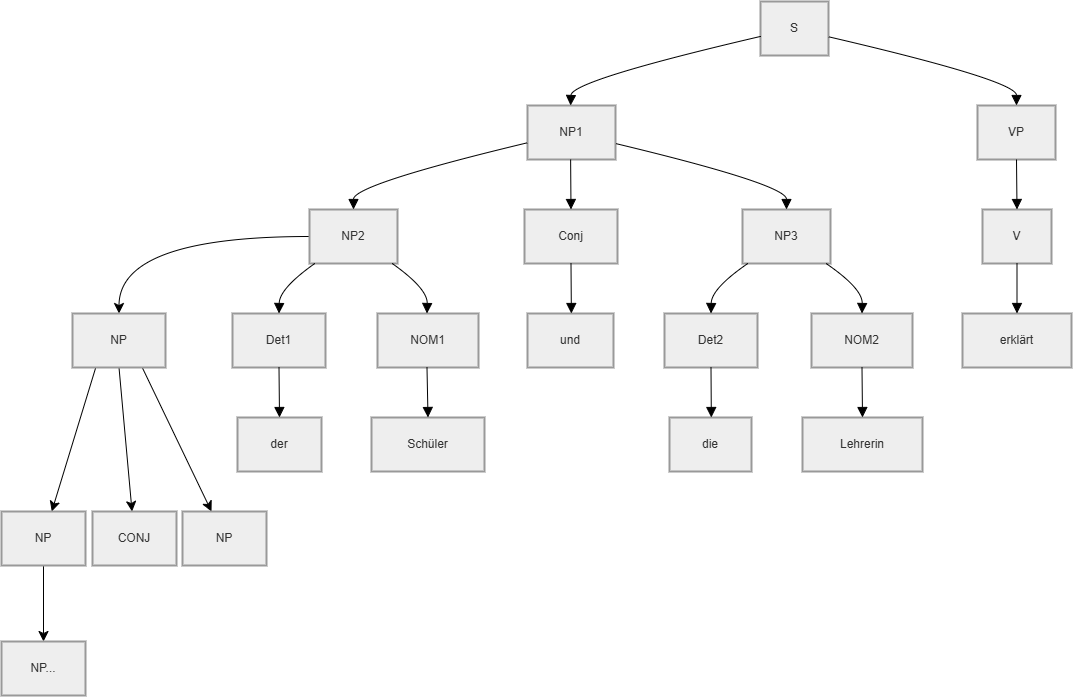

The diagram above was exported from draw.io. Its source (the exported page's mxGraphModel, read from the mxfile embedded in the PNG):
<mxGraphModel dx="393" dy="965" grid="1" gridSize="10" guides="1" tooltips="1" connect="1" arrows="1" fold="1" page="1" pageScale="1" pageWidth="827" pageHeight="1169" math="0" shadow="0">
  <root>
    <mxCell id="0" />
    <mxCell id="1" parent="0" />
    <mxCell id="PL_BCmUhOZwVux8NGXS8-210" parent="1" style="whiteSpace=wrap;strokeWidth=2;fillColor=light-dark(#eeeeee,#1f2020);strokeColor=light-dark(#999999,#cccccc);fontColor=light-dark(#333333,#cccccc);" value="S" vertex="1">
      <mxGeometry height="54" width="68" x="1958" y="160" as="geometry" />
    </mxCell>
    <mxCell id="PL_BCmUhOZwVux8NGXS8-211" parent="1" style="whiteSpace=wrap;strokeWidth=2;fillColor=light-dark(#eeeeee,#1f2020);strokeColor=light-dark(#999999,#cccccc);fontColor=light-dark(#333333,#cccccc);" value="NP1" vertex="1">
      <mxGeometry height="54" width="88" x="1725" y="264" as="geometry" />
    </mxCell>
    <mxCell id="PL_BCmUhOZwVux8NGXS8-212" parent="1" style="whiteSpace=wrap;strokeWidth=2;fillColor=light-dark(#eeeeee,#1f2020);strokeColor=light-dark(#999999,#cccccc);fontColor=light-dark(#333333,#cccccc);" value="VP" vertex="1">
      <mxGeometry height="54" width="78" x="2175" y="264" as="geometry" />
    </mxCell>
    <mxCell id="PL_BCmUhOZwVux8NGXS8-246" edge="1" parent="1" source="PL_BCmUhOZwVux8NGXS8-213" style="edgeStyle=orthogonalEdgeStyle;curved=1;rounded=0;orthogonalLoop=1;jettySize=auto;html=1;entryX=0.5;entryY=0;entryDx=0;entryDy=0;fontSize=12;startSize=8;endSize=8;" target="PL_BCmUhOZwVux8NGXS8-244">
      <mxGeometry relative="1" as="geometry" />
    </mxCell>
    <mxCell id="PL_BCmUhOZwVux8NGXS8-213" parent="1" style="whiteSpace=wrap;strokeWidth=2;fillColor=light-dark(#eeeeee,#1f2020);strokeColor=light-dark(#999999,#cccccc);fontColor=light-dark(#333333,#cccccc);" value="NP2" vertex="1">
      <mxGeometry height="54" width="88" x="1507" y="368" as="geometry" />
    </mxCell>
    <mxCell id="PL_BCmUhOZwVux8NGXS8-214" parent="1" style="whiteSpace=wrap;strokeWidth=2;fillColor=light-dark(#eeeeee,#1f2020);strokeColor=light-dark(#999999,#cccccc);fontColor=light-dark(#333333,#cccccc);" value="Conj" vertex="1">
      <mxGeometry height="54" width="93" x="1722" y="368" as="geometry" />
    </mxCell>
    <mxCell id="PL_BCmUhOZwVux8NGXS8-215" parent="1" style="whiteSpace=wrap;strokeWidth=2;fillColor=light-dark(#eeeeee,#1f2020);strokeColor=light-dark(#999999,#cccccc);fontColor=light-dark(#333333,#cccccc);" value="NP3" vertex="1">
      <mxGeometry height="54" width="88" x="1940" y="368" as="geometry" />
    </mxCell>
    <mxCell id="PL_BCmUhOZwVux8NGXS8-216" parent="1" style="whiteSpace=wrap;strokeWidth=2;fillColor=light-dark(#eeeeee,#1f2020);strokeColor=light-dark(#999999,#cccccc);fontColor=light-dark(#333333,#cccccc);" value="Det1" vertex="1">
      <mxGeometry height="54" width="93" x="1430" y="472" as="geometry" />
    </mxCell>
    <mxCell id="PL_BCmUhOZwVux8NGXS8-217" parent="1" style="whiteSpace=wrap;strokeWidth=2;fillColor=light-dark(#eeeeee,#1f2020);strokeColor=light-dark(#999999,#cccccc);fontColor=light-dark(#333333,#cccccc);" value="NOM1" vertex="1">
      <mxGeometry height="54" width="101" x="1575" y="472" as="geometry" />
    </mxCell>
    <mxCell id="PL_BCmUhOZwVux8NGXS8-218" parent="1" style="whiteSpace=wrap;strokeWidth=2;fillColor=light-dark(#eeeeee,#1f2020);strokeColor=light-dark(#999999,#cccccc);fontColor=light-dark(#333333,#cccccc);" value="der" vertex="1">
      <mxGeometry height="54" width="84" x="1435" y="576" as="geometry" />
    </mxCell>
    <mxCell id="PL_BCmUhOZwVux8NGXS8-219" parent="1" style="whiteSpace=wrap;strokeWidth=2;fillColor=light-dark(#eeeeee,#1f2020);strokeColor=light-dark(#999999,#cccccc);fontColor=light-dark(#333333,#cccccc);" value="Schüler" vertex="1">
      <mxGeometry height="54" width="113" x="1569" y="576" as="geometry" />
    </mxCell>
    <mxCell id="PL_BCmUhOZwVux8NGXS8-220" parent="1" style="whiteSpace=wrap;strokeWidth=2;fillColor=light-dark(#eeeeee,#1f2020);strokeColor=light-dark(#999999,#cccccc);fontColor=light-dark(#333333,#cccccc);" value="und" vertex="1">
      <mxGeometry height="54" width="86" x="1725" y="472" as="geometry" />
    </mxCell>
    <mxCell id="PL_BCmUhOZwVux8NGXS8-221" parent="1" style="whiteSpace=wrap;strokeWidth=2;fillColor=light-dark(#eeeeee,#1f2020);strokeColor=light-dark(#999999,#cccccc);fontColor=light-dark(#333333,#cccccc);" value="Det2" vertex="1">
      <mxGeometry height="54" width="93" x="1862" y="472" as="geometry" />
    </mxCell>
    <mxCell id="PL_BCmUhOZwVux8NGXS8-222" parent="1" style="whiteSpace=wrap;strokeWidth=2;fillColor=light-dark(#eeeeee,#1f2020);strokeColor=light-dark(#999999,#cccccc);fontColor=light-dark(#333333,#cccccc);" value="NOM2" vertex="1">
      <mxGeometry height="54" width="101" x="2009" y="472" as="geometry" />
    </mxCell>
    <mxCell id="PL_BCmUhOZwVux8NGXS8-223" parent="1" style="whiteSpace=wrap;strokeWidth=2;fillColor=light-dark(#eeeeee,#1f2020);strokeColor=light-dark(#999999,#cccccc);fontColor=light-dark(#333333,#cccccc);" value="die" vertex="1">
      <mxGeometry height="54" width="82" x="1867" y="576" as="geometry" />
    </mxCell>
    <mxCell id="PL_BCmUhOZwVux8NGXS8-224" parent="1" style="whiteSpace=wrap;strokeWidth=2;fillColor=light-dark(#eeeeee,#1f2020);strokeColor=light-dark(#999999,#cccccc);fontColor=light-dark(#333333,#cccccc);" value="Lehrerin" vertex="1">
      <mxGeometry height="54" width="120" x="2000" y="576" as="geometry" />
    </mxCell>
    <mxCell id="PL_BCmUhOZwVux8NGXS8-225" parent="1" style="whiteSpace=wrap;strokeWidth=2;fillColor=light-dark(#eeeeee,#1f2020);strokeColor=light-dark(#999999,#cccccc);fontColor=light-dark(#333333,#cccccc);" value="V" vertex="1">
      <mxGeometry height="54" width="69" x="2180" y="368" as="geometry" />
    </mxCell>
    <mxCell id="PL_BCmUhOZwVux8NGXS8-226" parent="1" style="whiteSpace=wrap;strokeWidth=2;fillColor=light-dark(#eeeeee,#1f2020);strokeColor=light-dark(#999999,#cccccc);fontColor=light-dark(#333333,#cccccc);" value="erklärt" vertex="1">
      <mxGeometry height="54" width="109" x="2160" y="472" as="geometry" />
    </mxCell>
    <mxCell id="PL_BCmUhOZwVux8NGXS8-227" edge="1" parent="1" source="PL_BCmUhOZwVux8NGXS8-210" style="curved=1;startArrow=none;endArrow=block;exitX=-0.01;exitY=0.65;entryX=0.49;entryY=0;rounded=0;fontSize=12;startSize=8;endSize=8;" target="PL_BCmUhOZwVux8NGXS8-211" value="">
      <mxGeometry relative="1" as="geometry">
        <Array as="points">
          <mxPoint x="1769" y="239" />
        </Array>
      </mxGeometry>
    </mxCell>
    <mxCell id="PL_BCmUhOZwVux8NGXS8-228" edge="1" parent="1" source="PL_BCmUhOZwVux8NGXS8-210" style="curved=1;startArrow=none;endArrow=block;exitX=0.99;exitY=0.65;entryX=0.5;entryY=0;rounded=0;fontSize=12;startSize=8;endSize=8;" target="PL_BCmUhOZwVux8NGXS8-212" value="">
      <mxGeometry relative="1" as="geometry">
        <Array as="points">
          <mxPoint x="2214" y="239" />
        </Array>
      </mxGeometry>
    </mxCell>
    <mxCell id="PL_BCmUhOZwVux8NGXS8-229" edge="1" parent="1" source="PL_BCmUhOZwVux8NGXS8-211" style="curved=1;startArrow=none;endArrow=block;exitX=0;exitY=0.69;entryX=0.5;entryY=0;rounded=0;fontSize=12;startSize=8;endSize=8;" target="PL_BCmUhOZwVux8NGXS8-213" value="">
      <mxGeometry relative="1" as="geometry">
        <Array as="points">
          <mxPoint x="1551" y="343" />
        </Array>
      </mxGeometry>
    </mxCell>
    <mxCell id="PL_BCmUhOZwVux8NGXS8-230" edge="1" parent="1" source="PL_BCmUhOZwVux8NGXS8-211" style="curved=1;startArrow=none;endArrow=block;exitX=0.49;exitY=1;entryX=0.5;entryY=0;rounded=0;fontSize=12;startSize=8;endSize=8;" target="PL_BCmUhOZwVux8NGXS8-214" value="">
      <mxGeometry relative="1" as="geometry">
        <Array as="points" />
      </mxGeometry>
    </mxCell>
    <mxCell id="PL_BCmUhOZwVux8NGXS8-231" edge="1" parent="1" source="PL_BCmUhOZwVux8NGXS8-211" style="curved=1;startArrow=none;endArrow=block;exitX=0.99;exitY=0.7;entryX=0.5;entryY=0;rounded=0;fontSize=12;startSize=8;endSize=8;" target="PL_BCmUhOZwVux8NGXS8-215" value="">
      <mxGeometry relative="1" as="geometry">
        <Array as="points">
          <mxPoint x="1984" y="343" />
        </Array>
      </mxGeometry>
    </mxCell>
    <mxCell id="PL_BCmUhOZwVux8NGXS8-232" edge="1" parent="1" source="PL_BCmUhOZwVux8NGXS8-213" style="curved=1;startArrow=none;endArrow=block;exitX=0.06;exitY=1;entryX=0.5;entryY=0;rounded=0;fontSize=12;startSize=8;endSize=8;" target="PL_BCmUhOZwVux8NGXS8-216" value="">
      <mxGeometry relative="1" as="geometry">
        <Array as="points">
          <mxPoint x="1477" y="447" />
        </Array>
      </mxGeometry>
    </mxCell>
    <mxCell id="PL_BCmUhOZwVux8NGXS8-233" edge="1" parent="1" source="PL_BCmUhOZwVux8NGXS8-213" style="curved=1;startArrow=none;endArrow=block;exitX=0.94;exitY=1;entryX=0.49;entryY=0;rounded=0;fontSize=12;startSize=8;endSize=8;" target="PL_BCmUhOZwVux8NGXS8-217" value="">
      <mxGeometry relative="1" as="geometry">
        <Array as="points">
          <mxPoint x="1625" y="447" />
        </Array>
      </mxGeometry>
    </mxCell>
    <mxCell id="PL_BCmUhOZwVux8NGXS8-234" edge="1" parent="1" source="PL_BCmUhOZwVux8NGXS8-216" style="curved=1;startArrow=none;endArrow=block;exitX=0.5;exitY=1;entryX=0.5;entryY=0;rounded=0;fontSize=12;startSize=8;endSize=8;" target="PL_BCmUhOZwVux8NGXS8-218" value="">
      <mxGeometry relative="1" as="geometry">
        <Array as="points" />
      </mxGeometry>
    </mxCell>
    <mxCell id="PL_BCmUhOZwVux8NGXS8-235" edge="1" parent="1" source="PL_BCmUhOZwVux8NGXS8-217" style="curved=1;startArrow=none;endArrow=block;exitX=0.49;exitY=1;entryX=0.5;entryY=0;rounded=0;fontSize=12;startSize=8;endSize=8;" target="PL_BCmUhOZwVux8NGXS8-219" value="">
      <mxGeometry relative="1" as="geometry">
        <Array as="points" />
      </mxGeometry>
    </mxCell>
    <mxCell id="PL_BCmUhOZwVux8NGXS8-236" edge="1" parent="1" source="PL_BCmUhOZwVux8NGXS8-214" style="curved=1;startArrow=none;endArrow=block;exitX=0.5;exitY=1;entryX=0.51;entryY=0;rounded=0;fontSize=12;startSize=8;endSize=8;" target="PL_BCmUhOZwVux8NGXS8-220" value="">
      <mxGeometry relative="1" as="geometry">
        <Array as="points" />
      </mxGeometry>
    </mxCell>
    <mxCell id="PL_BCmUhOZwVux8NGXS8-237" edge="1" parent="1" source="PL_BCmUhOZwVux8NGXS8-215" style="curved=1;startArrow=none;endArrow=block;exitX=0.06;exitY=1;entryX=0.5;entryY=0;rounded=0;fontSize=12;startSize=8;endSize=8;" target="PL_BCmUhOZwVux8NGXS8-221" value="">
      <mxGeometry relative="1" as="geometry">
        <Array as="points">
          <mxPoint x="1909" y="447" />
        </Array>
      </mxGeometry>
    </mxCell>
    <mxCell id="PL_BCmUhOZwVux8NGXS8-238" edge="1" parent="1" source="PL_BCmUhOZwVux8NGXS8-215" style="curved=1;startArrow=none;endArrow=block;exitX=0.95;exitY=1;entryX=0.5;entryY=0;rounded=0;fontSize=12;startSize=8;endSize=8;" target="PL_BCmUhOZwVux8NGXS8-222" value="">
      <mxGeometry relative="1" as="geometry">
        <Array as="points">
          <mxPoint x="2060" y="447" />
        </Array>
      </mxGeometry>
    </mxCell>
    <mxCell id="PL_BCmUhOZwVux8NGXS8-239" edge="1" parent="1" source="PL_BCmUhOZwVux8NGXS8-221" style="curved=1;startArrow=none;endArrow=block;exitX=0.5;exitY=1;entryX=0.51;entryY=0;rounded=0;fontSize=12;startSize=8;endSize=8;" target="PL_BCmUhOZwVux8NGXS8-223" value="">
      <mxGeometry relative="1" as="geometry">
        <Array as="points" />
      </mxGeometry>
    </mxCell>
    <mxCell id="PL_BCmUhOZwVux8NGXS8-240" edge="1" parent="1" source="PL_BCmUhOZwVux8NGXS8-222" style="curved=1;startArrow=none;endArrow=block;exitX=0.5;exitY=1;entryX=0.5;entryY=0;rounded=0;fontSize=12;startSize=8;endSize=8;" target="PL_BCmUhOZwVux8NGXS8-224" value="">
      <mxGeometry relative="1" as="geometry">
        <Array as="points" />
      </mxGeometry>
    </mxCell>
    <mxCell id="PL_BCmUhOZwVux8NGXS8-241" edge="1" parent="1" source="PL_BCmUhOZwVux8NGXS8-212" style="curved=1;startArrow=none;endArrow=block;exitX=0.5;exitY=1;entryX=0.5;entryY=0;rounded=0;fontSize=12;startSize=8;endSize=8;" target="PL_BCmUhOZwVux8NGXS8-225" value="">
      <mxGeometry relative="1" as="geometry">
        <Array as="points" />
      </mxGeometry>
    </mxCell>
    <mxCell id="PL_BCmUhOZwVux8NGXS8-242" edge="1" parent="1" source="PL_BCmUhOZwVux8NGXS8-225" style="curved=1;startArrow=none;endArrow=block;exitX=0.5;exitY=1;entryX=0.5;entryY=0;rounded=0;fontSize=12;startSize=8;endSize=8;" target="PL_BCmUhOZwVux8NGXS8-226" value="">
      <mxGeometry relative="1" as="geometry">
        <Array as="points" />
      </mxGeometry>
    </mxCell>
    <mxCell id="PL_BCmUhOZwVux8NGXS8-249" edge="1" parent="1" source="PL_BCmUhOZwVux8NGXS8-244" style="edgeStyle=none;curved=1;rounded=0;orthogonalLoop=1;jettySize=auto;html=1;exitX=0.25;exitY=1;exitDx=0;exitDy=0;fontSize=12;startSize=8;endSize=8;" target="PL_BCmUhOZwVux8NGXS8-245">
      <mxGeometry relative="1" as="geometry" />
    </mxCell>
    <mxCell id="PL_BCmUhOZwVux8NGXS8-250" edge="1" parent="1" source="PL_BCmUhOZwVux8NGXS8-244" style="edgeStyle=none;curved=1;rounded=0;orthogonalLoop=1;jettySize=auto;html=1;exitX=0.5;exitY=1;exitDx=0;exitDy=0;fontSize=12;startSize=8;endSize=8;" target="PL_BCmUhOZwVux8NGXS8-247">
      <mxGeometry relative="1" as="geometry" />
    </mxCell>
    <mxCell id="PL_BCmUhOZwVux8NGXS8-251" edge="1" parent="1" source="PL_BCmUhOZwVux8NGXS8-244" style="edgeStyle=none;curved=1;rounded=0;orthogonalLoop=1;jettySize=auto;html=1;exitX=0.75;exitY=1;exitDx=0;exitDy=0;fontSize=12;startSize=8;endSize=8;" target="PL_BCmUhOZwVux8NGXS8-248">
      <mxGeometry relative="1" as="geometry" />
    </mxCell>
    <mxCell id="PL_BCmUhOZwVux8NGXS8-244" parent="1" style="whiteSpace=wrap;strokeWidth=2;fillColor=light-dark(#eeeeee,#1f2020);strokeColor=light-dark(#999999,#cccccc);fontColor=light-dark(#333333,#cccccc);" value="NP" vertex="1">
      <mxGeometry height="54" width="93" x="1270" y="472" as="geometry" />
    </mxCell>
    <mxCell id="PL_BCmUhOZwVux8NGXS8-255" edge="1" parent="1" source="PL_BCmUhOZwVux8NGXS8-245" style="edgeStyle=none;curved=1;rounded=0;orthogonalLoop=1;jettySize=auto;html=1;fontSize=12;startSize=8;endSize=8;" target="PL_BCmUhOZwVux8NGXS8-252">
      <mxGeometry relative="1" as="geometry" />
    </mxCell>
    <mxCell id="PL_BCmUhOZwVux8NGXS8-245" parent="1" style="whiteSpace=wrap;strokeWidth=2;fillColor=light-dark(#eeeeee,#1f2020);strokeColor=light-dark(#999999,#cccccc);fontColor=light-dark(#333333,#cccccc);" value="NP" vertex="1">
      <mxGeometry height="54" width="84" x="1199" y="670" as="geometry" />
    </mxCell>
    <mxCell id="PL_BCmUhOZwVux8NGXS8-247" parent="1" style="whiteSpace=wrap;strokeWidth=2;fillColor=light-dark(#eeeeee,#1f2020);strokeColor=light-dark(#999999,#cccccc);fontColor=light-dark(#333333,#cccccc);" value="CONJ" vertex="1">
      <mxGeometry height="54" width="84" x="1290" y="670" as="geometry" />
    </mxCell>
    <mxCell id="PL_BCmUhOZwVux8NGXS8-248" parent="1" style="whiteSpace=wrap;strokeWidth=2;fillColor=light-dark(#eeeeee,#1f2020);strokeColor=light-dark(#999999,#cccccc);fontColor=light-dark(#333333,#cccccc);" value="NP" vertex="1">
      <mxGeometry height="54" width="84" x="1380" y="670" as="geometry" />
    </mxCell>
    <mxCell id="PL_BCmUhOZwVux8NGXS8-252" parent="1" style="whiteSpace=wrap;strokeWidth=2;fillColor=light-dark(#eeeeee,#1f2020);strokeColor=light-dark(#999999,#cccccc);fontColor=light-dark(#333333,#cccccc);" value="NP..." vertex="1">
      <mxGeometry height="54" width="84" x="1199" y="800" as="geometry" />
    </mxCell>
  </root>
</mxGraphModel>